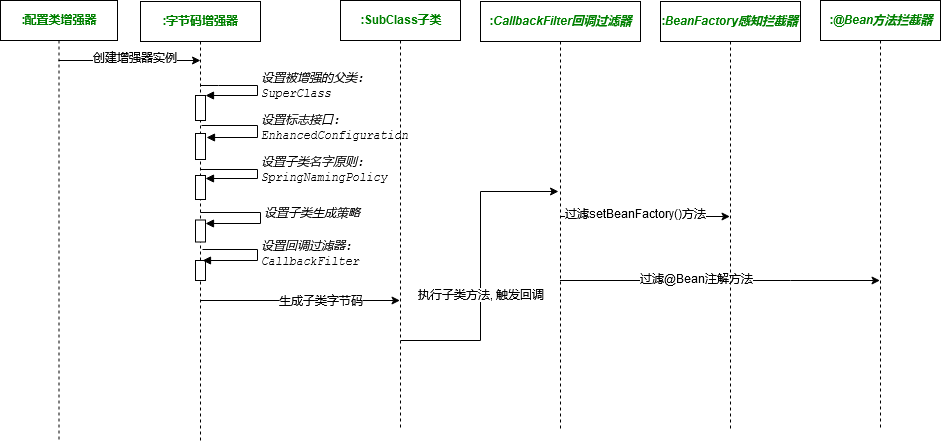

The diagram above was exported from draw.io. Its source (the exported page's mxGraphModel, read from the mxfile embedded in the PNG):
<mxGraphModel dx="1422" dy="791" grid="1" gridSize="10" guides="1" tooltips="1" connect="1" arrows="1" fold="1" page="1" pageScale="1" pageWidth="827" pageHeight="1169" math="0" shadow="0">
  <root>
    <mxCell id="YfCrbcPcvopysKZK9Rtn-0" />
    <mxCell id="YfCrbcPcvopysKZK9Rtn-1" parent="YfCrbcPcvopysKZK9Rtn-0" />
    <mxCell id="YfCrbcPcvopysKZK9Rtn-2" value="" style="edgeStyle=orthogonalEdgeStyle;rounded=0;orthogonalLoop=1;jettySize=auto;html=1;entryX=0.5;entryY=0.135;entryDx=0;entryDy=0;entryPerimeter=0;" parent="YfCrbcPcvopysKZK9Rtn-1" source="YfCrbcPcvopysKZK9Rtn-4" target="YfCrbcPcvopysKZK9Rtn-7" edge="1">
      <mxGeometry relative="1" as="geometry">
        <mxPoint x="94.5" y="196" as="sourcePoint" />
        <mxPoint x="230" y="200" as="targetPoint" />
        <Array as="points">
          <mxPoint x="120" y="180" />
          <mxPoint x="120" y="180" />
        </Array>
      </mxGeometry>
    </mxCell>
    <mxCell id="YfCrbcPcvopysKZK9Rtn-3" value="创建增强器实例" style="text;html=1;resizable=0;points=[];align=center;verticalAlign=middle;labelBackgroundColor=#ffffff;" parent="YfCrbcPcvopysKZK9Rtn-2" vertex="1" connectable="0">
      <mxGeometry x="0.076" y="2" relative="1" as="geometry">
        <mxPoint as="offset" />
      </mxGeometry>
    </mxCell>
    <mxCell id="YfCrbcPcvopysKZK9Rtn-4" value="&lt;b&gt;:配置类增强器&lt;/b&gt;" style="shape=umlLifeline;perimeter=lifelinePerimeter;whiteSpace=wrap;html=1;container=1;collapsible=0;recursiveResize=0;outlineConnect=0;fontColor=#008000;" parent="YfCrbcPcvopysKZK9Rtn-1" vertex="1">
      <mxGeometry x="40" y="120" width="117" height="439" as="geometry" />
    </mxCell>
    <mxCell id="YfCrbcPcvopysKZK9Rtn-5" value="" style="edgeStyle=orthogonalEdgeStyle;rounded=0;orthogonalLoop=1;jettySize=auto;html=1;exitX=0.497;exitY=0.683;exitDx=0;exitDy=0;exitPerimeter=0;" parent="YfCrbcPcvopysKZK9Rtn-1" source="YfCrbcPcvopysKZK9Rtn-7" target="YfCrbcPcvopysKZK9Rtn-21" edge="1">
      <mxGeometry relative="1" as="geometry">
        <mxPoint x="288" y="420" as="sourcePoint" />
        <mxPoint x="594.5" y="420" as="targetPoint" />
        <Array as="points">
          <mxPoint x="490" y="420" />
          <mxPoint x="490" y="420" />
        </Array>
      </mxGeometry>
    </mxCell>
    <mxCell id="YfCrbcPcvopysKZK9Rtn-6" value="生成子类字节码" style="text;html=1;resizable=0;points=[];align=center;verticalAlign=middle;labelBackgroundColor=#ffffff;" parent="YfCrbcPcvopysKZK9Rtn-5" vertex="1" connectable="0">
      <mxGeometry x="0.3165" y="-11" relative="1" as="geometry">
        <mxPoint x="-11" y="-10" as="offset" />
      </mxGeometry>
    </mxCell>
    <mxCell id="YfCrbcPcvopysKZK9Rtn-7" value="&lt;b&gt;:字节码增强器&lt;/b&gt;" style="html=1;points=[];perimeter=orthogonalPerimeter;shape=umlLifeline;participant=label;fontFamily=Helvetica;fontSize=12;fontColor=#008000;align=center;strokeColor=#000000;fillColor=#ffffff;recursiveResize=0;container=1;collapsible=0;" parent="YfCrbcPcvopysKZK9Rtn-1" vertex="1">
      <mxGeometry x="180" y="121" width="120" height="439" as="geometry" />
    </mxCell>
    <mxCell id="YfCrbcPcvopysKZK9Rtn-8" value="" style="html=1;points=[];perimeter=orthogonalPerimeter;" parent="YfCrbcPcvopysKZK9Rtn-7" vertex="1">
      <mxGeometry x="55" y="94" width="10" height="25" as="geometry" />
    </mxCell>
    <mxCell id="YfCrbcPcvopysKZK9Rtn-9" value="&lt;pre style=&quot;background-color: rgb(255 , 255 , 255) ; font-family: &amp;#34;courier new&amp;#34; ; font-size: 9pt&quot;&gt;&lt;span style=&quot;font-style: italic&quot;&gt;设置&lt;/span&gt;&lt;span style=&quot;font-style: italic&quot;&gt;&lt;span style=&quot;font-style: italic&quot;&gt;&lt;/span&gt;&lt;span style=&quot;font-style: italic&quot;&gt;&lt;span style=&quot;font-style: italic&quot;&gt;被增强的父类:&lt;/span&gt;&lt;/span&gt;&lt;br&gt;SuperClass&lt;/span&gt;&lt;span style=&quot;font-style: italic&quot;&gt;&lt;br&gt;&lt;/span&gt;&lt;/pre&gt;" style="edgeStyle=orthogonalEdgeStyle;html=1;align=left;spacingLeft=2;endArrow=block;rounded=0;entryX=1;entryY=0;exitX=0.497;exitY=0.194;exitDx=0;exitDy=0;exitPerimeter=0;" parent="YfCrbcPcvopysKZK9Rtn-7" source="YfCrbcPcvopysKZK9Rtn-7" target="YfCrbcPcvopysKZK9Rtn-8" edge="1">
      <mxGeometry relative="1" as="geometry">
        <mxPoint x="85" y="84" as="sourcePoint" />
        <Array as="points">
          <mxPoint x="78" y="84" />
          <mxPoint x="117" y="84" />
          <mxPoint x="117" y="95" />
        </Array>
      </mxGeometry>
    </mxCell>
    <mxCell id="YfCrbcPcvopysKZK9Rtn-10" value="" style="html=1;points=[];perimeter=orthogonalPerimeter;" parent="YfCrbcPcvopysKZK9Rtn-7" vertex="1">
      <mxGeometry x="55" y="132" width="10" height="26" as="geometry" />
    </mxCell>
    <mxCell id="YfCrbcPcvopysKZK9Rtn-11" value="&lt;pre style=&quot;background-color: rgb(255 , 255 , 255) ; font-family: &amp;#34;courier new&amp;#34; ; font-size: 9pt&quot;&gt;&lt;span style=&quot;font-style: italic&quot;&gt;设置&lt;/span&gt;&lt;span style=&quot;font-style: italic&quot;&gt;标志接口&lt;/span&gt;&lt;span style=&quot;font-style: italic&quot;&gt;:&lt;br&gt;EnhancedConfiguration&lt;/span&gt;&lt;/pre&gt;" style="edgeStyle=orthogonalEdgeStyle;html=1;align=left;spacingLeft=2;endArrow=block;rounded=0;exitX=0.51;exitY=0.282;exitDx=0;exitDy=0;exitPerimeter=0;entryX=1.09;entryY=0.163;entryDx=0;entryDy=0;entryPerimeter=0;" parent="YfCrbcPcvopysKZK9Rtn-7" source="YfCrbcPcvopysKZK9Rtn-7" target="YfCrbcPcvopysKZK9Rtn-10" edge="1">
      <mxGeometry relative="1" as="geometry">
        <mxPoint x="85" y="114" as="sourcePoint" />
        <Array as="points">
          <mxPoint x="117" y="124" />
          <mxPoint x="117" y="136" />
        </Array>
        <mxPoint x="90" y="137" as="targetPoint" />
      </mxGeometry>
    </mxCell>
    <mxCell id="YfCrbcPcvopysKZK9Rtn-12" value="" style="html=1;points=[];perimeter=orthogonalPerimeter;" parent="YfCrbcPcvopysKZK9Rtn-7" vertex="1">
      <mxGeometry x="55" y="174" width="10" height="24" as="geometry" />
    </mxCell>
    <mxCell id="YfCrbcPcvopysKZK9Rtn-13" value="" style="html=1;points=[];perimeter=orthogonalPerimeter;" parent="YfCrbcPcvopysKZK9Rtn-7" vertex="1">
      <mxGeometry x="158.5" y="175" width="10" height="16" as="geometry" />
    </mxCell>
    <mxCell id="YfCrbcPcvopysKZK9Rtn-14" value="&lt;pre style=&quot;background-color: rgb(255 , 255 , 255) ; font-family: &amp;#34;courier new&amp;#34; ; font-size: 9pt&quot;&gt;&lt;span style=&quot;font-style: italic&quot;&gt;设置&lt;/span&gt;&lt;span style=&quot;font-style: italic&quot;&gt;&lt;span style=&quot;font-style: italic&quot;&gt;子类名字原则&lt;/span&gt;&lt;/span&gt;&lt;span style=&quot;font-style: italic&quot;&gt;:&lt;br&gt;SpringNamingPolicy&lt;/span&gt;&lt;/pre&gt;" style="edgeStyle=orthogonalEdgeStyle;html=1;align=left;spacingLeft=2;endArrow=block;rounded=0;exitX=0.503;exitY=0.383;exitDx=0;exitDy=0;exitPerimeter=0;" parent="YfCrbcPcvopysKZK9Rtn-7" source="YfCrbcPcvopysKZK9Rtn-7" target="YfCrbcPcvopysKZK9Rtn-12" edge="1">
      <mxGeometry relative="1" as="geometry">
        <mxPoint x="84" y="159" as="sourcePoint" />
        <Array as="points">
          <mxPoint x="117" y="168" />
          <mxPoint x="117" y="177" />
        </Array>
        <mxPoint x="84" y="177" as="targetPoint" />
      </mxGeometry>
    </mxCell>
    <mxCell id="YfCrbcPcvopysKZK9Rtn-15" value="" style="html=1;points=[];perimeter=orthogonalPerimeter;" parent="YfCrbcPcvopysKZK9Rtn-7" vertex="1">
      <mxGeometry x="55" y="218.5" width="10" height="22" as="geometry" />
    </mxCell>
    <mxCell id="YfCrbcPcvopysKZK9Rtn-16" value="&lt;pre style=&quot;background-color: rgb(255 , 255 , 255) ; font-family: &amp;#34;courier new&amp;#34; ; font-size: 9pt&quot;&gt;&lt;span style=&quot;font-style: italic&quot;&gt;设置&lt;/span&gt;&lt;span style=&quot;font-style: italic&quot;&gt;&lt;span style=&quot;font-style: italic&quot;&gt;子类生成策略&lt;/span&gt;&lt;/span&gt;&lt;span style=&quot;font-style: italic&quot;&gt;&lt;/span&gt;&lt;span style=&quot;font-style: italic&quot;&gt;&lt;/span&gt;&lt;/pre&gt;" style="edgeStyle=orthogonalEdgeStyle;html=1;align=left;spacingLeft=2;endArrow=block;rounded=0;exitX=0.498;exitY=0.48;exitDx=0;exitDy=0;exitPerimeter=0;" parent="YfCrbcPcvopysKZK9Rtn-7" source="YfCrbcPcvopysKZK9Rtn-7" target="YfCrbcPcvopysKZK9Rtn-15" edge="1">
      <mxGeometry relative="1" as="geometry">
        <mxPoint x="90" y="208" as="sourcePoint" />
        <Array as="points">
          <mxPoint x="120" y="211" />
          <mxPoint x="120" y="222" />
        </Array>
        <mxPoint x="90" y="222" as="targetPoint" />
      </mxGeometry>
    </mxCell>
    <mxCell id="YfCrbcPcvopysKZK9Rtn-17" value="" style="html=1;points=[];perimeter=orthogonalPerimeter;" parent="YfCrbcPcvopysKZK9Rtn-7" vertex="1">
      <mxGeometry x="55" y="259" width="10" height="20" as="geometry" />
    </mxCell>
    <mxCell id="YfCrbcPcvopysKZK9Rtn-18" value="&lt;pre style=&quot;background-color: rgb(255 , 255 , 255) ; font-family: &amp;#34;courier new&amp;#34; ; font-size: 9pt&quot;&gt;&lt;span style=&quot;font-style: italic&quot;&gt;设置&lt;/span&gt;&lt;span style=&quot;font-style: italic&quot;&gt;&lt;span style=&quot;font-style: italic&quot;&gt;回调过滤器&lt;/span&gt;&lt;/span&gt;&lt;span style=&quot;font-style: italic&quot;&gt;:&lt;br&gt;CallbackFilter&lt;/span&gt;&lt;/pre&gt;" style="edgeStyle=orthogonalEdgeStyle;html=1;align=left;spacingLeft=2;endArrow=block;rounded=0;exitX=0.516;exitY=0.565;exitDx=0;exitDy=0;exitPerimeter=0;entryX=0.686;entryY=0.007;entryDx=0;entryDy=0;entryPerimeter=0;" parent="YfCrbcPcvopysKZK9Rtn-7" source="YfCrbcPcvopysKZK9Rtn-7" target="YfCrbcPcvopysKZK9Rtn-17" edge="1">
      <mxGeometry relative="1" as="geometry">
        <mxPoint x="85" y="239" as="sourcePoint" />
        <Array as="points">
          <mxPoint x="117" y="248" />
          <mxPoint x="117" y="259" />
        </Array>
        <mxPoint x="85" y="259" as="targetPoint" />
      </mxGeometry>
    </mxCell>
    <mxCell id="YfCrbcPcvopysKZK9Rtn-19" value="" style="edgeStyle=orthogonalEdgeStyle;rounded=0;orthogonalLoop=1;jettySize=auto;html=1;exitX=0.5;exitY=0.791;exitDx=0;exitDy=0;exitPerimeter=0;entryX=0.486;entryY=0.443;entryDx=0;entryDy=0;entryPerimeter=0;" parent="YfCrbcPcvopysKZK9Rtn-1" source="YfCrbcPcvopysKZK9Rtn-21" target="YfCrbcPcvopysKZK9Rtn-24" edge="1">
      <mxGeometry relative="1" as="geometry">
        <mxPoint x="600" y="200" as="targetPoint" />
        <Array as="points" />
        <mxPoint x="450" y="520" as="sourcePoint" />
      </mxGeometry>
    </mxCell>
    <mxCell id="YfCrbcPcvopysKZK9Rtn-20" value="执行子类方法, 触发回调" style="text;html=1;resizable=0;points=[];align=center;verticalAlign=middle;labelBackgroundColor=#ffffff;" parent="YfCrbcPcvopysKZK9Rtn-19" vertex="1" connectable="0">
      <mxGeometry x="-0.1833" relative="1" as="geometry">
        <mxPoint as="offset" />
      </mxGeometry>
    </mxCell>
    <mxCell id="YfCrbcPcvopysKZK9Rtn-21" value="&lt;b&gt;:SubClass子类&lt;/b&gt;" style="shape=umlLifeline;perimeter=lifelinePerimeter;whiteSpace=wrap;html=1;container=1;collapsible=0;recursiveResize=0;outlineConnect=0;fontColor=#008000;" parent="YfCrbcPcvopysKZK9Rtn-1" vertex="1">
      <mxGeometry x="380" y="120" width="120" height="430" as="geometry" />
    </mxCell>
    <mxCell id="YfCrbcPcvopysKZK9Rtn-22" value="" style="edgeStyle=orthogonalEdgeStyle;rounded=0;orthogonalLoop=1;jettySize=auto;html=1;" parent="YfCrbcPcvopysKZK9Rtn-1" source="YfCrbcPcvopysKZK9Rtn-24" target="YfCrbcPcvopysKZK9Rtn-27" edge="1">
      <mxGeometry relative="1" as="geometry">
        <Array as="points">
          <mxPoint x="800" y="336" />
          <mxPoint x="800" y="336" />
        </Array>
      </mxGeometry>
    </mxCell>
    <mxCell id="YfCrbcPcvopysKZK9Rtn-23" value="过滤setBeanFactory()方法" style="text;html=1;resizable=0;points=[];align=center;verticalAlign=middle;labelBackgroundColor=#ffffff;" parent="YfCrbcPcvopysKZK9Rtn-22" vertex="1" connectable="0">
      <mxGeometry x="-0.1125" y="2" relative="1" as="geometry">
        <mxPoint as="offset" />
      </mxGeometry>
    </mxCell>
    <mxCell id="YfCrbcPcvopysKZK9Rtn-24" value="&lt;b&gt;:&lt;span style=&quot;font-style: italic&quot;&gt;CallbackFilter回调过滤器&lt;/span&gt;&lt;/b&gt;" style="shape=umlLifeline;perimeter=lifelinePerimeter;whiteSpace=wrap;html=1;container=1;collapsible=0;recursiveResize=0;outlineConnect=0;fontColor=#008000;" parent="YfCrbcPcvopysKZK9Rtn-1" vertex="1">
      <mxGeometry x="520" y="121" width="160" height="430" as="geometry" />
    </mxCell>
    <mxCell id="YfCrbcPcvopysKZK9Rtn-25" value="" style="edgeStyle=orthogonalEdgeStyle;rounded=0;orthogonalLoop=1;jettySize=auto;html=1;" parent="YfCrbcPcvopysKZK9Rtn-1" source="YfCrbcPcvopysKZK9Rtn-24" target="YfCrbcPcvopysKZK9Rtn-28" edge="1">
      <mxGeometry relative="1" as="geometry">
        <mxPoint x="760" y="420" as="sourcePoint" />
        <Array as="points">
          <mxPoint x="830" y="400" />
          <mxPoint x="830" y="400" />
        </Array>
      </mxGeometry>
    </mxCell>
    <mxCell id="YfCrbcPcvopysKZK9Rtn-26" value="过滤@Bean注解方法" style="text;html=1;resizable=0;points=[];align=center;verticalAlign=middle;labelBackgroundColor=#ffffff;" parent="YfCrbcPcvopysKZK9Rtn-25" vertex="1" connectable="0">
      <mxGeometry x="0.0026" y="25" relative="1" as="geometry">
        <mxPoint x="-24" y="24" as="offset" />
      </mxGeometry>
    </mxCell>
    <mxCell id="YfCrbcPcvopysKZK9Rtn-27" value="&lt;div&gt;&lt;b&gt;:&lt;span style=&quot;font-style: italic&quot;&gt;Bean&lt;/span&gt;&lt;span style=&quot;font-style: italic&quot;&gt;Factory感知拦截器&lt;/span&gt;&lt;/b&gt;&lt;/div&gt;" style="shape=umlLifeline;perimeter=lifelinePerimeter;whiteSpace=wrap;html=1;container=1;collapsible=0;recursiveResize=0;outlineConnect=0;strokeColor=#000000;fontColor=#008000;align=center;" parent="YfCrbcPcvopysKZK9Rtn-1" vertex="1">
      <mxGeometry x="700" y="121" width="140" height="430" as="geometry" />
    </mxCell>
    <mxCell id="YfCrbcPcvopysKZK9Rtn-28" value="&lt;b&gt;:&lt;span style=&quot;font-style: italic&quot;&gt;&lt;/span&gt;&lt;span style=&quot;font-style: italic&quot;&gt;@Bean方法拦截器&lt;/span&gt;&lt;/b&gt;" style="shape=umlLifeline;perimeter=lifelinePerimeter;whiteSpace=wrap;html=1;container=1;collapsible=0;recursiveResize=0;outlineConnect=0;fontColor=#008000;" parent="YfCrbcPcvopysKZK9Rtn-1" vertex="1">
      <mxGeometry x="860" y="120" width="120" height="430" as="geometry" />
    </mxCell>
  </root>
</mxGraphModel>